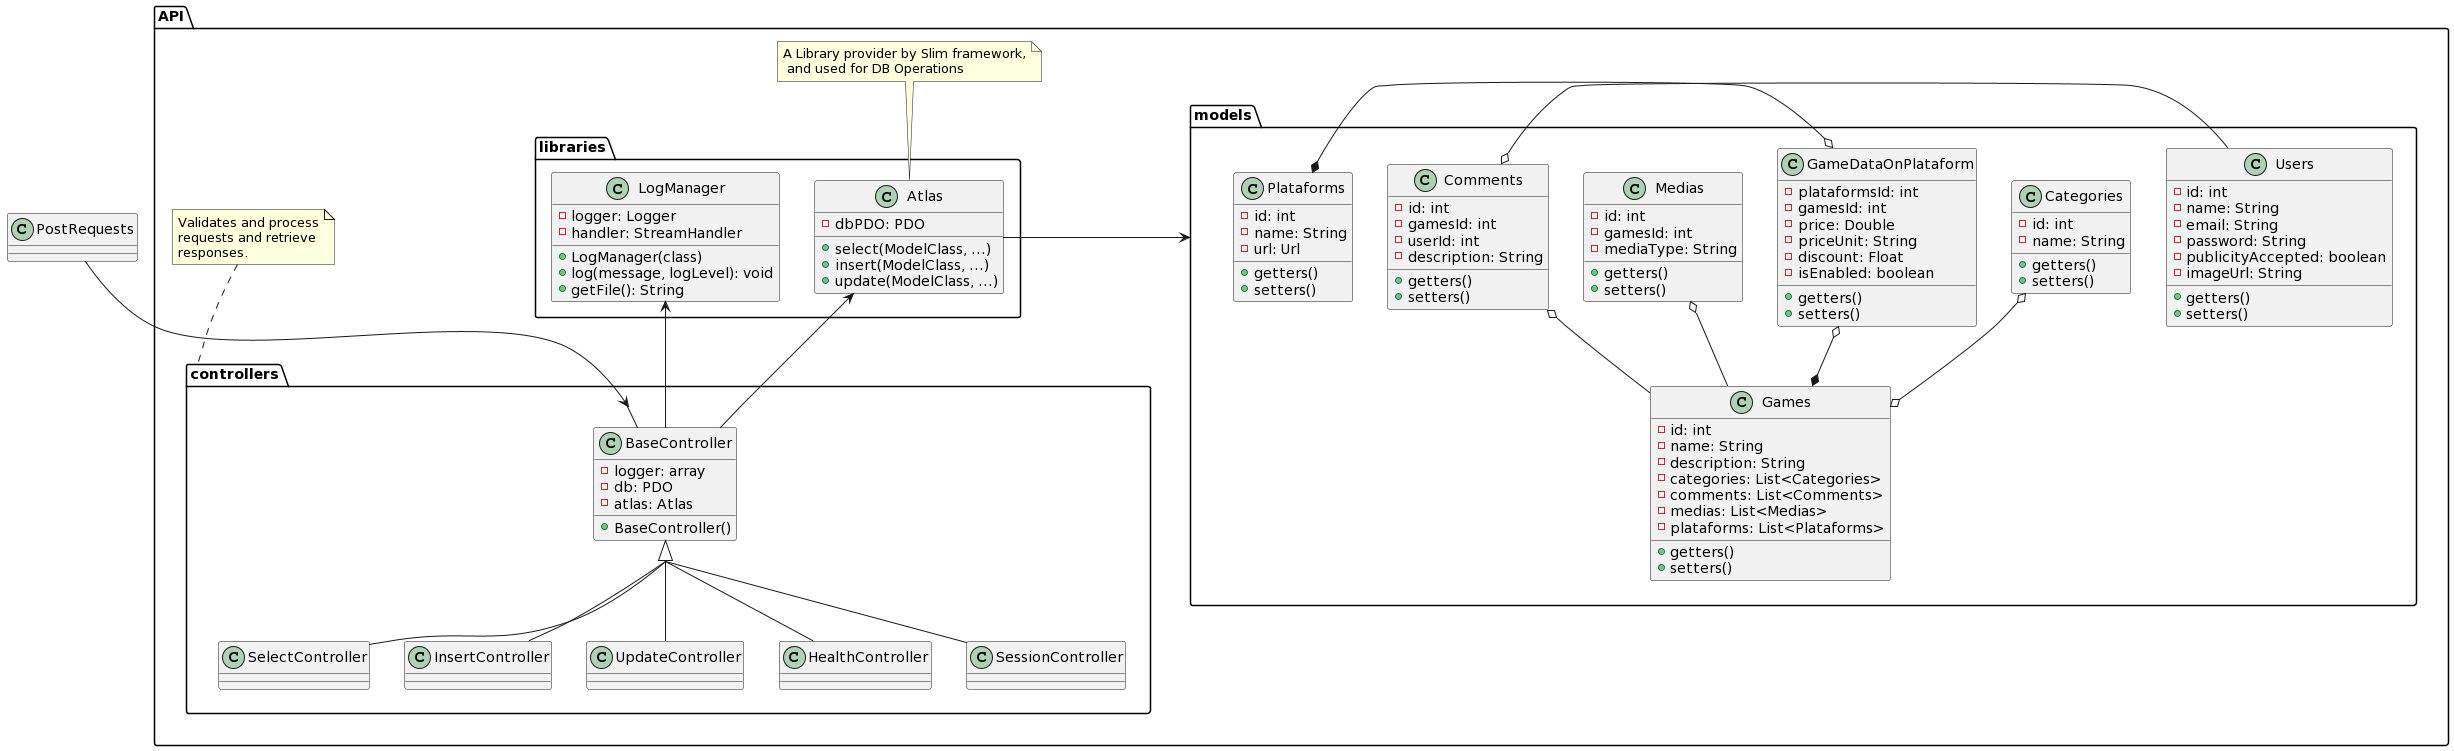

The diagram above was rendered by PlantUML. Its source (embedded in the PNG):
@startuml
skinparam groupInheritance 3
class PostRequests {}
namespace API {
 namespace libraries {
  class LogManager {
   -logger: Logger
   -handler: StreamHandler
   +LogManager(class)
   +log(message, logLevel): void
   +getFile(): String
  }

  class Atlas {
    -dbPDO: PDO
    +select(ModelClass, ...)
    +insert(ModelClass, ...)
    +update(ModelClass, ...)
  }
 }
 namespace models {
  class Games {
   -id: int
   -name: String
   -description: String
   -categories: List<Categories>
   -comments: List<Comments>
   -medias: List<Medias>
   -plataforms: List<Plataforms>
   +getters()
   +setters()
  }
  class Categories {
   -id: int
   -name: String
   +getters()
   +setters()
  }
  class Comments {
   -id: int
   -gamesId: int
   -userId: int
   -description: String
   +getters()
   +setters()
  }
  class Medias {
   -id: int
   -gamesId: int
   -mediaType: String
   +getters()
   +setters()
  }
  class Plataforms {
   -id: int
   -name: String
   -url: Url
   +getters()
   +setters()
  }
  class GameDataOnPlataform {
   -plataformsId: int
   -gamesId: int
   -price: Double
   -priceUnit: String
   -discount: Float
   -isEnabled: boolean
   +getters()
   +setters()
  }
  class Users {
   -id: int
   -name: String
   -email: String
   -password: String
   -publicityAccepted: boolean
   -imageUrl: String
   +getters()
   +setters()
  }
  GameDataOnPlataform o--* Games
  Plataforms *-r-o GameDataOnPlataform 
  Categories o--o Games
  Comments o-- Games
  Comments o-r- Users 
  Medias o-- Games
 }

 namespace controllers {
  class BaseController {
   -logger: array
   -db: PDO
   -atlas: Atlas
   +BaseController()
  }

  class SelectController extends BaseController {}
  class InsertController extends BaseController {}
  class UpdateController extends BaseController {}
  class HealthController extends BaseController {}
  class SessionController extends BaseController {}

  .PostRequests --> BaseController 
  API.libraries.LogManager <-- BaseController 
  API.libraries.Atlas <-- BaseController 

  API.libraries.Atlas -r-> API.models
 }
 
 note top of API.libraries.Atlas: A Library provider by Slim framework,\n and used for DB Operations
 note top of API.controllers: Validates and process\nrequests and retrieve\nresponses.
}
@enduml